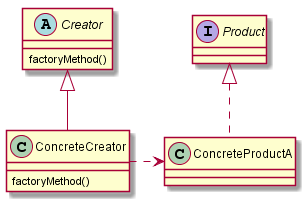

The diagram above was rendered by PlantUML. Its source (embedded in the PNG):
@startuml

interface Product
abstract class Creator

Product <|.. ConcreteProductA

Creator <|-- ConcreteCreator

ConcreteCreator .> ConcreteProductA

Creator : factoryMethod()


ConcreteCreator : factoryMethod()


@enduml